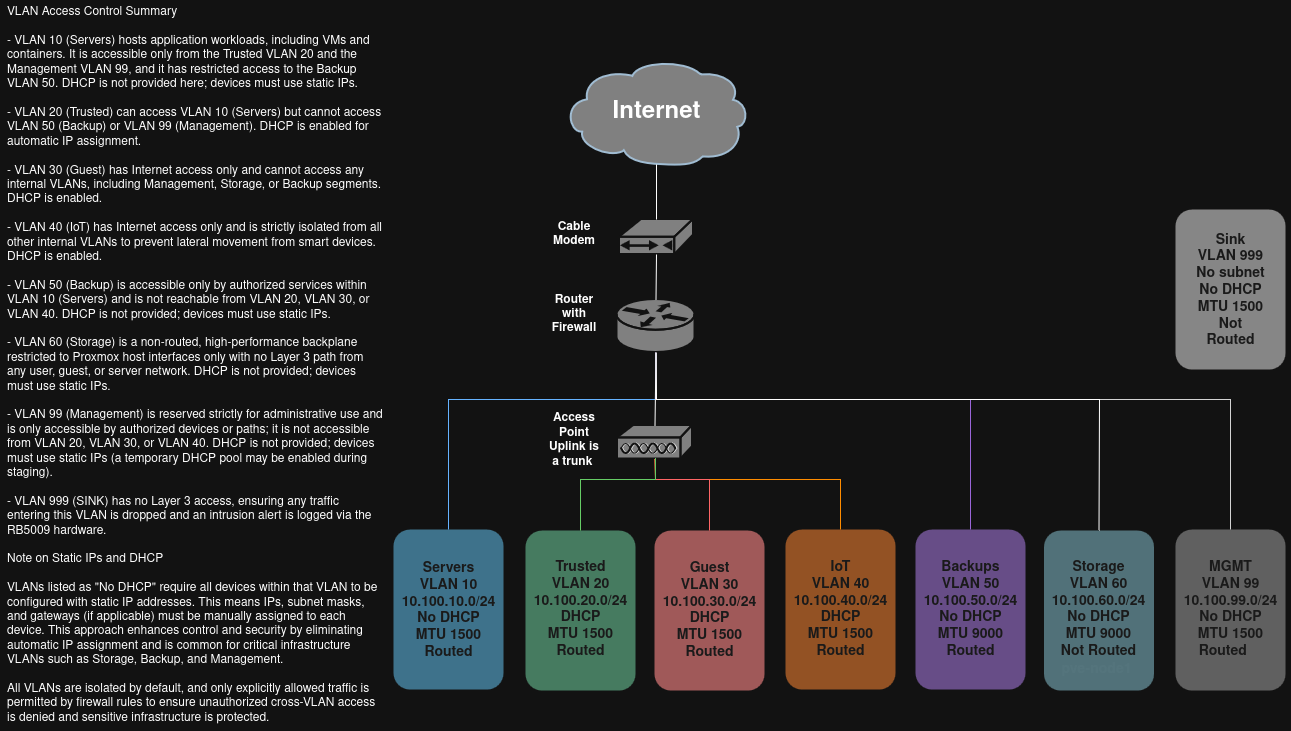

The diagram above was exported from draw.io. Its source (the exported page's mxGraphModel, read from the mxfile embedded in the PNG):
<mxGraphModel dx="2294" dy="2002" grid="1" gridSize="10" guides="1" tooltips="1" connect="1" arrows="1" fold="1" page="1" pageScale="1" pageWidth="827" pageHeight="1169" background="none" math="0" shadow="0">
  <root>
    <mxCell id="0" />
    <mxCell id="1" parent="0" />
    <mxCell id="cklA0OHfVzBV6nG-RudE-9" parent="1" style="rounded=1;whiteSpace=wrap;html=1;strokeColor=none;fillColor=#036897;fontSize=24;fontColor=#23445D;align=center;opacity=60;" value="" vertex="1">
      <mxGeometry height="160" width="110" x="-552" y="510" as="geometry" />
    </mxCell>
    <mxCell id="cklA0OHfVzBV6nG-RudE-1" parent="1" style="rounded=1;whiteSpace=wrap;html=1;strokeColor=none;fillColor=#666666;fontSize=24;fontColor=#23445D;align=center;opacity=60;" value="" vertex="1">
      <mxGeometry height="161" width="110" x="230" y="510" as="geometry" />
    </mxCell>
    <mxCell id="JiyYGjbhxZkrFbL8Qnoh-2296" parent="1" style="rounded=1;whiteSpace=wrap;html=1;strokeColor=none;fillColor=#D75A00;fontSize=24;fontColor=#23445D;align=center;opacity=60;" value="" vertex="1">
      <mxGeometry height="160" width="110" x="-160" y="510" as="geometry" />
    </mxCell>
    <mxCell id="JiyYGjbhxZkrFbL8Qnoh-2275" parent="1" style="rounded=1;whiteSpace=wrap;html=1;strokeColor=none;fillColor=#9A66D9;fontSize=24;fontColor=#23445D;align=center;opacity=60;" value="" vertex="1">
      <mxGeometry height="160" width="110" x="-30" y="510" as="geometry" />
    </mxCell>
    <mxCell id="JiyYGjbhxZkrFbL8Qnoh-2257" parent="1" style="shape=mxgraph.cisco.storage.cloud;html=1;dashed=0;strokeColor=#23445D;fillColor=light-dark(#000000,#808080);strokeWidth=2;fontFamily=Helvetica;fontSize=24;fontColor=#23445D;align=center;fontStyle=1" value="&lt;span style=&quot;color: light-dark(rgb(0, 0, 0), rgb(255, 255, 255));&quot;&gt;Internet&lt;/span&gt;" vertex="1">
      <mxGeometry height="106" width="186" x="-382" y="40" as="geometry" />
    </mxCell>
    <mxCell id="JiyYGjbhxZkrFbL8Qnoh-2258" parent="1" style="shape=mxgraph.cisco.routers.router;html=1;dashed=0;fillColor=light-dark(#000000,#808080);strokeColor=#ffffff;strokeWidth=2;verticalLabelPosition=bottom;verticalAlign=top;fontFamily=Helvetica;fontSize=36;fontColor=#FFB366" value="" vertex="1">
      <mxGeometry height="53" width="78" x="-328.5" y="280" as="geometry" />
    </mxCell>
    <mxCell id="JiyYGjbhxZkrFbL8Qnoh-2259" parent="1" style="sketch=0;html=1;pointerEvents=1;dashed=0;fillColor=light-dark(#000000,#808080);strokeColor=#ffffff;strokeWidth=2;verticalLabelPosition=bottom;verticalAlign=top;align=center;outlineConnect=0;shape=mxgraph.cisco.modems_and_phones.cable_modem;" value="" vertex="1">
      <mxGeometry height="35" width="74" x="-326" y="200" as="geometry" />
    </mxCell>
    <mxCell id="JiyYGjbhxZkrFbL8Qnoh-2261" edge="1" parent="1" source="JiyYGjbhxZkrFbL8Qnoh-2259" style="endArrow=none;html=1;rounded=0;entryX=0.5;entryY=0.99;entryDx=0;entryDy=0;entryPerimeter=0;exitX=0.5;exitY=0;exitDx=0;exitDy=0;exitPerimeter=0;" target="JiyYGjbhxZkrFbL8Qnoh-2257" value="">
      <mxGeometry height="50" relative="1" width="50" as="geometry">
        <Array as="points" />
        <mxPoint x="-20" y="390" as="sourcePoint" />
        <mxPoint x="30" y="340" as="targetPoint" />
      </mxGeometry>
    </mxCell>
    <mxCell id="JiyYGjbhxZkrFbL8Qnoh-2262" edge="1" parent="1" source="JiyYGjbhxZkrFbL8Qnoh-2258" style="endArrow=none;html=1;rounded=0;exitX=0.5;exitY=0;exitDx=0;exitDy=0;exitPerimeter=0;entryX=0.5;entryY=1;entryDx=0;entryDy=0;entryPerimeter=0;" target="JiyYGjbhxZkrFbL8Qnoh-2259" value="">
      <mxGeometry height="50" relative="1" width="50" as="geometry">
        <mxPoint x="-20" y="390" as="sourcePoint" />
        <mxPoint x="30" y="340" as="targetPoint" />
      </mxGeometry>
    </mxCell>
    <mxCell id="JiyYGjbhxZkrFbL8Qnoh-2271" parent="1" style="rounded=1;whiteSpace=wrap;html=1;strokeColor=none;fillColor=none;fontSize=14;fontColor=#66B3FF;align=center;fontStyle=1;shadow=0;" value="&lt;div&gt;&lt;font style=&quot;color: light-dark(rgb(0, 0, 0), rgb(26, 26, 26));&quot;&gt;Servers&lt;/font&gt;&lt;/div&gt;&lt;div&gt;&lt;font style=&quot;color: light-dark(rgb(0, 0, 0), rgb(26, 26, 26));&quot;&gt;VLAN 10&lt;/font&gt;&lt;/div&gt;&lt;div&gt;&lt;font style=&quot;color: light-dark(rgb(0, 0, 0), rgb(26, 26, 26));&quot;&gt;10.100.10.0/24&lt;/font&gt;&lt;/div&gt;&lt;div&gt;&lt;font style=&quot;color: light-dark(rgb(0, 0, 0), rgb(26, 26, 26));&quot;&gt;No DHCP&lt;/font&gt;&lt;/div&gt;&lt;div&gt;&lt;font style=&quot;color: light-dark(rgb(0, 0, 0), rgb(26, 26, 26));&quot;&gt;MTU 1500&lt;/font&gt;&lt;/div&gt;&lt;div&gt;&lt;font style=&quot;color: light-dark(rgb(0, 0, 0), rgb(26, 26, 26));&quot;&gt;Routed&lt;/font&gt;&lt;/div&gt;" vertex="1">
      <mxGeometry height="19" width="73" x="-533.5" y="581.5" as="geometry" />
    </mxCell>
    <mxCell id="JiyYGjbhxZkrFbL8Qnoh-2276" parent="1" style="rounded=1;whiteSpace=wrap;html=1;strokeColor=none;fillColor=none;fontSize=14;fontColor=#742B21;align=center;fontStyle=1" value="&lt;div&gt;&lt;font style=&quot;color: light-dark(rgb(0, 0, 0), rgb(26, 26, 26));&quot;&gt;Backups&lt;/font&gt;&lt;/div&gt;&lt;div&gt;&lt;font style=&quot;color: light-dark(rgb(0, 0, 0), rgb(26, 26, 26));&quot;&gt;VLAN 50&lt;/font&gt;&lt;/div&gt;&lt;div&gt;&lt;font style=&quot;color: light-dark(rgb(0, 0, 0), rgb(26, 26, 26));&quot;&gt;10.100.50.0/24&lt;/font&gt;&lt;/div&gt;&lt;div&gt;&lt;font style=&quot;color: light-dark(rgb(0, 0, 0), rgb(26, 26, 26));&quot;&gt;No DHCP&lt;/font&gt;&lt;/div&gt;&lt;div&gt;&lt;font style=&quot;color: light-dark(rgb(0, 0, 0), rgb(26, 26, 26));&quot;&gt;MTU 9000&lt;/font&gt;&lt;/div&gt;&lt;div&gt;&lt;font style=&quot;color: light-dark(rgb(0, 0, 0), rgb(26, 26, 26));&quot;&gt;Routed&lt;/font&gt;&lt;/div&gt;" vertex="1">
      <mxGeometry height="19" width="73" x="-11.5" y="580.5" as="geometry" />
    </mxCell>
    <mxCell id="JiyYGjbhxZkrFbL8Qnoh-2283" edge="1" parent="1" style="edgeStyle=orthogonalEdgeStyle;rounded=0;orthogonalLoop=1;jettySize=auto;html=1;exitX=0.5;exitY=1;exitDx=0;exitDy=0;">
      <mxGeometry relative="1" as="geometry">
        <mxPoint x="60" y="333" as="sourcePoint" />
        <mxPoint x="60" y="333" as="targetPoint" />
      </mxGeometry>
    </mxCell>
    <mxCell id="JiyYGjbhxZkrFbL8Qnoh-2287" parent="1" style="rounded=1;whiteSpace=wrap;html=1;strokeColor=none;fillColor=#006633;fontSize=24;fontColor=#23445D;align=center;opacity=60;" value="" vertex="1">
      <mxGeometry height="160" width="110" x="-420" y="511" as="geometry" />
    </mxCell>
    <mxCell id="JiyYGjbhxZkrFbL8Qnoh-2288" parent="1" style="rounded=1;whiteSpace=wrap;html=1;strokeColor=none;fillColor=none;fontSize=14;fontColor=#66CC66;align=center;fontStyle=1" value="&lt;div&gt;&lt;font style=&quot;color: light-dark(rgb(0, 0, 0), rgb(26, 26, 26));&quot;&gt;Trusted&lt;/font&gt;&lt;/div&gt;&lt;div&gt;&lt;font style=&quot;color: light-dark(rgb(0, 0, 0), rgb(26, 26, 26));&quot;&gt;VLAN 20&lt;/font&gt;&lt;/div&gt;&lt;div&gt;&lt;font style=&quot;color: light-dark(rgb(0, 0, 0), rgb(26, 26, 26));&quot;&gt;10.100.20.0/24&lt;/font&gt;&lt;/div&gt;&lt;div&gt;&lt;font style=&quot;color: light-dark(rgb(0, 0, 0), rgb(26, 26, 26));&quot;&gt;DHCP&lt;/font&gt;&lt;/div&gt;&lt;div&gt;&lt;font style=&quot;color: light-dark(rgb(0, 0, 0), rgb(26, 26, 26));&quot;&gt;MTU 1500&lt;/font&gt;&lt;/div&gt;&lt;div&gt;&lt;font style=&quot;color: light-dark(rgb(0, 0, 0), rgb(26, 26, 26));&quot;&gt;Routed&lt;/font&gt;&lt;/div&gt;" vertex="1">
      <mxGeometry height="19" width="73" x="-401.5" y="580.5" as="geometry" />
    </mxCell>
    <mxCell id="JiyYGjbhxZkrFbL8Qnoh-2292" parent="1" style="rounded=1;whiteSpace=wrap;html=1;strokeColor=none;fillColor=#CC3333;fontSize=24;fontColor=#23445D;align=center;opacity=60;" value="" vertex="1">
      <mxGeometry height="160" width="110" x="-291" y="511" as="geometry" />
    </mxCell>
    <mxCell id="JiyYGjbhxZkrFbL8Qnoh-2293" parent="1" style="rounded=1;whiteSpace=wrap;html=1;strokeColor=none;fillColor=none;fontSize=14;fontColor=#742B21;align=center;fontStyle=1" value="&lt;div&gt;&lt;font style=&quot;color: light-dark(rgb(0, 0, 0), rgb(26, 26, 26));&quot;&gt;Guest&lt;/font&gt;&lt;/div&gt;&lt;div&gt;&lt;font style=&quot;color: light-dark(rgb(0, 0, 0), rgb(26, 26, 26));&quot;&gt;VLAN 30&lt;/font&gt;&lt;/div&gt;&lt;div&gt;&lt;font style=&quot;color: light-dark(rgb(0, 0, 0), rgb(26, 26, 26));&quot;&gt;10.100.30.0/24&lt;/font&gt;&lt;/div&gt;&lt;div&gt;&lt;font style=&quot;color: light-dark(rgb(0, 0, 0), rgb(26, 26, 26));&quot;&gt;DHCP&lt;/font&gt;&lt;/div&gt;&lt;div&gt;&lt;font style=&quot;color: light-dark(rgb(0, 0, 0), rgb(26, 26, 26));&quot;&gt;MTU 1500&lt;/font&gt;&lt;/div&gt;&lt;div&gt;&lt;font style=&quot;color: light-dark(rgb(0, 0, 0), rgb(26, 26, 26));&quot;&gt;Routed&lt;/font&gt;&lt;/div&gt;" vertex="1">
      <mxGeometry height="20" width="70.5" x="-271.25" y="580.5" as="geometry" />
    </mxCell>
    <mxCell id="JiyYGjbhxZkrFbL8Qnoh-2297" parent="1" style="rounded=1;whiteSpace=wrap;html=1;strokeColor=none;fillColor=none;fontSize=14;fontColor=#742B21;align=center;fontStyle=1" value="&lt;div&gt;&lt;font style=&quot;color: light-dark(rgb(0, 0, 0), rgb(26, 26, 26));&quot;&gt;IoT&lt;/font&gt;&lt;/div&gt;&lt;div&gt;&lt;font style=&quot;color: light-dark(rgb(0, 0, 0), rgb(26, 26, 26));&quot;&gt;VLAN 40&lt;/font&gt;&lt;/div&gt;&lt;div&gt;&lt;font style=&quot;color: light-dark(rgb(0, 0, 0), rgb(26, 26, 26));&quot;&gt;10.100.40.0/24&lt;/font&gt;&lt;/div&gt;&lt;div&gt;&lt;font style=&quot;color: light-dark(rgb(0, 0, 0), rgb(26, 26, 26));&quot;&gt;DHCP&lt;/font&gt;&lt;/div&gt;&lt;div&gt;&lt;font style=&quot;color: light-dark(rgb(0, 0, 0), rgb(26, 26, 26));&quot;&gt;MTU 1500&lt;/font&gt;&lt;/div&gt;&lt;div&gt;&lt;font style=&quot;color: light-dark(rgb(0, 0, 0), rgb(26, 26, 26));&quot;&gt;Routed&lt;/font&gt;&lt;/div&gt;" vertex="1">
      <mxGeometry height="19" width="73" x="-141.5" y="581" as="geometry" />
    </mxCell>
    <mxCell id="7v8zpdn89lNWgYhyLCEj-1" parent="1" style="sketch=0;html=1;pointerEvents=1;dashed=0;fillColor=light-dark(#000000,#808080);strokeColor=#ffffff;strokeWidth=2;verticalLabelPosition=bottom;verticalAlign=top;align=center;outlineConnect=0;shape=mxgraph.cisco.misc.access_point;" value="" vertex="1">
      <mxGeometry height="34" width="75" x="-328" y="406" as="geometry" />
    </mxCell>
    <mxCell id="7v8zpdn89lNWgYhyLCEj-8" edge="1" parent="1" source="cklA0OHfVzBV6nG-RudE-9" style="endArrow=none;html=1;rounded=0;entryX=0.5;entryY=1;entryDx=0;entryDy=0;entryPerimeter=0;strokeColor=light-dark(#000000,#66B3FF);exitX=0.5;exitY=0;exitDx=0;exitDy=0;" target="JiyYGjbhxZkrFbL8Qnoh-2258" value="">
      <mxGeometry height="50" relative="1" width="50" as="geometry">
        <Array as="points">
          <mxPoint x="-497" y="380" />
          <mxPoint x="-290" y="380" />
        </Array>
        <mxPoint x="-602" y="490" as="sourcePoint" />
        <mxPoint x="-319" y="348" as="targetPoint" />
      </mxGeometry>
    </mxCell>
    <mxCell id="7v8zpdn89lNWgYhyLCEj-9" edge="1" parent="1" source="JiyYGjbhxZkrFbL8Qnoh-2258" style="endArrow=none;html=1;rounded=0;entryX=0.5;entryY=0;entryDx=0;entryDy=0;exitX=0.5;exitY=1;exitDx=0;exitDy=0;exitPerimeter=0;strokeColor=light-dark(#000000,#9A66D9);" target="JiyYGjbhxZkrFbL8Qnoh-2275" value="">
      <mxGeometry height="50" relative="1" width="50" as="geometry">
        <Array as="points">
          <mxPoint x="-290" y="380" />
          <mxPoint x="25" y="380" />
        </Array>
        <mxPoint x="-240" y="390" as="sourcePoint" />
        <mxPoint x="-190" y="340" as="targetPoint" />
      </mxGeometry>
    </mxCell>
    <mxCell id="7v8zpdn89lNWgYhyLCEj-10" edge="1" parent="1" source="7v8zpdn89lNWgYhyLCEj-1" style="endArrow=none;html=1;rounded=0;exitX=0.5;exitY=0.985;exitDx=0;exitDy=0;exitPerimeter=0;entryX=0.5;entryY=0;entryDx=0;entryDy=0;strokeColor=light-dark(#000000,#FF8C00);" target="JiyYGjbhxZkrFbL8Qnoh-2296" value="">
      <mxGeometry height="50" relative="1" width="50" as="geometry">
        <Array as="points">
          <mxPoint x="-290" y="460" />
          <mxPoint x="-105" y="460" />
        </Array>
        <mxPoint x="-240" y="390" as="sourcePoint" />
        <mxPoint x="-190" y="340" as="targetPoint" />
      </mxGeometry>
    </mxCell>
    <mxCell id="7v8zpdn89lNWgYhyLCEj-11" edge="1" parent="1" source="7v8zpdn89lNWgYhyLCEj-1" style="endArrow=none;html=1;rounded=0;exitX=0.5;exitY=0;exitDx=0;exitDy=0;exitPerimeter=0;entryX=0.5;entryY=1;entryDx=0;entryDy=0;entryPerimeter=0;" target="JiyYGjbhxZkrFbL8Qnoh-2258" value="">
      <mxGeometry height="50" relative="1" width="50" as="geometry">
        <mxPoint x="-240" y="390" as="sourcePoint" />
        <mxPoint x="-190" y="340" as="targetPoint" />
      </mxGeometry>
    </mxCell>
    <mxCell id="7v8zpdn89lNWgYhyLCEj-13" edge="1" parent="1" source="JiyYGjbhxZkrFbL8Qnoh-2292" style="endArrow=none;html=1;rounded=0;exitX=0.5;exitY=0;exitDx=0;exitDy=0;entryX=0.5;entryY=0.985;entryDx=0;entryDy=0;entryPerimeter=0;strokeColor=light-dark(#000000,#FF6666);" target="7v8zpdn89lNWgYhyLCEj-1" value="">
      <mxGeometry height="50" relative="1" width="50" as="geometry">
        <Array as="points">
          <mxPoint x="-236" y="460" />
          <mxPoint x="-290" y="460" />
        </Array>
        <mxPoint x="-240" y="390" as="sourcePoint" />
        <mxPoint x="-290" y="470" as="targetPoint" />
      </mxGeometry>
    </mxCell>
    <mxCell id="7v8zpdn89lNWgYhyLCEj-12" edge="1" parent="1" style="endArrow=none;html=1;rounded=0;entryX=0.5;entryY=0;entryDx=0;entryDy=0;strokeColor=light-dark(#000000,#66CC66);" target="JiyYGjbhxZkrFbL8Qnoh-2287" value="">
      <mxGeometry height="50" relative="1" width="50" as="geometry">
        <Array as="points">
          <mxPoint x="-290" y="460" />
          <mxPoint x="-365" y="460" />
        </Array>
        <mxPoint x="-290" y="439" as="sourcePoint" />
        <mxPoint x="-190" y="340" as="targetPoint" />
      </mxGeometry>
    </mxCell>
    <mxCell id="7v8zpdn89lNWgYhyLCEj-41" parent="1" style="rounded=1;whiteSpace=wrap;html=1;strokeColor=none;fillColor=none;fontSize=14;fontColor=#742B21;align=center;fontStyle=1" value="&lt;div&gt;&lt;font style=&quot;color: light-dark(rgb(0, 0, 0), rgb(26, 26, 26));&quot;&gt;pve-node1&lt;/font&gt;&lt;/div&gt;" vertex="1">
      <mxGeometry height="19" width="105" x="98.5" y="640.5" as="geometry" />
    </mxCell>
    <mxCell id="7v8zpdn89lNWgYhyLCEj-44" edge="1" parent="1" source="cklA0OHfVzBV6nG-RudE-1" style="endArrow=none;html=1;rounded=0;entryX=0.5;entryY=1;entryDx=0;entryDy=0;entryPerimeter=0;strokeColor=light-dark(#000000,#D3D3D3);exitX=0.5;exitY=0;exitDx=0;exitDy=0;" target="JiyYGjbhxZkrFbL8Qnoh-2258" value="">
      <mxGeometry height="50" relative="1" width="50" as="geometry">
        <Array as="points">
          <mxPoint x="285" y="380" />
          <mxPoint x="-289" y="380" />
        </Array>
        <mxPoint x="155" y="480" as="sourcePoint" />
        <mxPoint x="-290" y="370" as="targetPoint" />
      </mxGeometry>
    </mxCell>
    <mxCell id="7v8zpdn89lNWgYhyLCEj-46" edge="1" parent="1" source="7v8zpdn89lNWgYhyLCEj-1" style="edgeStyle=orthogonalEdgeStyle;rounded=0;orthogonalLoop=1;jettySize=auto;html=1;exitX=0.5;exitY=0.985;exitDx=0;exitDy=0;exitPerimeter=0;" target="7v8zpdn89lNWgYhyLCEj-1">
      <mxGeometry relative="1" as="geometry" />
    </mxCell>
    <mxCell id="7v8zpdn89lNWgYhyLCEj-54" parent="1" style="text;html=1;whiteSpace=wrap;strokeColor=none;fillColor=none;align=left;verticalAlign=middle;rounded=0;" value="VLAN Access Control Summary&lt;br&gt;&lt;br&gt;- VLAN 10 (Servers) hosts application workloads, including VMs and containers. It is accessible only from the Trusted VLAN 20 and the Management VLAN 99, and it has restricted access to the Backup VLAN 50. DHCP is not provided here; devices must use static IPs.&lt;br&gt;&lt;br&gt;- VLAN 20 (Trusted) can access VLAN 10 (Servers) but cannot access VLAN 50 (Backup) or VLAN 99 (Management). DHCP is enabled for automatic IP assignment.&lt;br&gt;&lt;br&gt;- VLAN 30 (Guest) has Internet access only and cannot access any internal VLANs, including Management, Storage, or Backup segments. DHCP is enabled.&lt;br&gt;&lt;br&gt;- VLAN 40 (IoT) has Internet access only and is strictly isolated from all other internal VLANs to prevent lateral movement from smart devices. DHCP is enabled.&lt;br&gt;&lt;br&gt;- VLAN 50 (Backup) is accessible only by authorized services within VLAN 10 (Servers) and is not reachable from VLAN 20, VLAN 30, or VLAN 40. DHCP is not provided; devices must use static IPs.&lt;br&gt;&lt;br&gt;- VLAN 60 (Storage) is a non-routed, high-performance backplane restricted to Proxmox host interfaces only with no Layer 3 path from any user, guest, or server network. DHCP is not provided; devices must use static IPs.&lt;br&gt;&lt;br&gt;- VLAN 99 (Management) is reserved strictly for administrative use and is only accessible by authorized devices or paths; it is not accessible from VLAN 20, VLAN 30, or VLAN 40. DHCP is not provided; devices must use static IPs (a temporary DHCP pool may be enabled during staging).&lt;br&gt;&lt;br&gt;- VLAN 999 (SINK) has no Layer 3 access, ensuring any traffic entering this VLAN is dropped and an intrusion alert is logged via the RB5009 hardware.&lt;br&gt;&lt;br&gt;Note on Static IPs and DHCP&lt;br&gt;&lt;br&gt;VLANs listed as &quot;No DHCP&quot; require all devices within that VLAN to be configured with static IP addresses. This means IPs, subnet masks, and gateways (if applicable) must be manually assigned to each device. This approach enhances control and security by eliminating automatic IP assignment and is common for critical infrastructure VLANs such as Storage, Backup, and Management.&lt;br&gt;&lt;br&gt;All VLANs are isolated by default, and only explicitly allowed traffic is permitted by firewall rules to ensure unauthorized cross-VLAN access is denied and sensitive infrastructure is protected." vertex="1">
      <mxGeometry height="380" width="380" x="-940" y="156" as="geometry" />
    </mxCell>
    <mxCell id="7v8zpdn89lNWgYhyLCEj-55" parent="1" style="text;html=1;whiteSpace=wrap;strokeColor=none;fillColor=none;align=center;verticalAlign=middle;rounded=0;" value="&lt;b&gt;Cable Modem&lt;/b&gt;" vertex="1">
      <mxGeometry height="30" width="60" x="-401.5" y="200" as="geometry" />
    </mxCell>
    <mxCell id="7v8zpdn89lNWgYhyLCEj-56" parent="1" style="text;html=1;whiteSpace=wrap;strokeColor=none;fillColor=none;align=center;verticalAlign=middle;rounded=0;" value="&lt;b&gt;Router with Firewall&lt;/b&gt;" vertex="1">
      <mxGeometry height="30" width="60" x="-401.5" y="280" as="geometry" />
    </mxCell>
    <mxCell id="7v8zpdn89lNWgYhyLCEj-57" parent="1" style="text;html=1;whiteSpace=wrap;strokeColor=none;fillColor=none;align=center;verticalAlign=middle;rounded=0;" value="&lt;div&gt;&lt;b&gt;Access Point&lt;/b&gt;&lt;/div&gt;&lt;div&gt;&lt;b&gt;Uplink is a trunk&amp;nbsp;&lt;/b&gt;&lt;/div&gt;" vertex="1">
      <mxGeometry height="30" width="60" x="-401.5" y="406" as="geometry" />
    </mxCell>
    <mxCell id="vI3FpNynpYm98FMetwpD-1" parent="1" style="rounded=1;whiteSpace=wrap;html=1;strokeColor=none;fillColor=#1F5E6E;fontSize=24;fontColor=#23445D;align=center;opacity=60;" value="" vertex="1">
      <mxGeometry height="160" width="110" x="98.5" y="511" as="geometry" />
    </mxCell>
    <mxCell id="vI3FpNynpYm98FMetwpD-3" parent="1" style="rounded=1;whiteSpace=wrap;html=1;strokeColor=none;fillColor=none;fontSize=14;fontColor=#66B3FF;align=center;fontStyle=1;shadow=0;" value="&lt;div&gt;&lt;font style=&quot;color: light-dark(rgb(0, 0, 0), rgb(26, 26, 26));&quot;&gt;Storage&lt;/font&gt;&lt;/div&gt;&lt;div&gt;&lt;font style=&quot;color: light-dark(rgb(0, 0, 0), rgb(26, 26, 26));&quot;&gt;VLAN 60&lt;/font&gt;&lt;/div&gt;&lt;div&gt;&lt;font style=&quot;color: light-dark(rgb(0, 0, 0), rgb(26, 26, 26));&quot;&gt;10.100.60.0/24&lt;/font&gt;&lt;/div&gt;&lt;div&gt;&lt;font style=&quot;color: light-dark(rgb(0, 0, 0), rgb(26, 26, 26));&quot;&gt;No DHCP&lt;/font&gt;&lt;/div&gt;&lt;div&gt;&lt;font style=&quot;color: light-dark(rgb(0, 0, 0), rgb(26, 26, 26));&quot;&gt;MTU 9000&lt;/font&gt;&lt;/div&gt;&lt;div&gt;&lt;font style=&quot;color: light-dark(rgb(0, 0, 0), rgb(26, 26, 26));&quot;&gt;Not Routed&lt;/font&gt;&lt;/div&gt;" vertex="1">
      <mxGeometry height="19" width="73" x="117" y="580.5" as="geometry" />
    </mxCell>
    <mxCell id="lZhzBTLcH4SExoDK3ltd-1" edge="1" parent="1" source="vI3FpNynpYm98FMetwpD-1" style="endArrow=none;html=1;rounded=0;exitX=0.5;exitY=0;exitDx=0;exitDy=0;entryX=0.5;entryY=1;entryDx=0;entryDy=0;entryPerimeter=0;" target="JiyYGjbhxZkrFbL8Qnoh-2258" value="">
      <mxGeometry height="50" relative="1" width="50" as="geometry">
        <Array as="points">
          <mxPoint x="154" y="380" />
          <mxPoint x="-289" y="380" />
        </Array>
        <mxPoint x="90" y="460" as="sourcePoint" />
        <mxPoint x="140" y="410" as="targetPoint" />
      </mxGeometry>
    </mxCell>
    <mxCell id="qD8e9SySHwzejAJQqp7y-1" parent="1" style="rounded=1;whiteSpace=wrap;html=1;strokeColor=none;fillColor=#1f1e1e;fontSize=24;fontColor=#23445D;align=center;opacity=60;" value="" vertex="1">
      <mxGeometry height="160" width="110" x="230" y="190" as="geometry" />
    </mxCell>
    <mxCell id="qD8e9SySHwzejAJQqp7y-2" parent="1" style="rounded=1;whiteSpace=wrap;html=1;strokeColor=none;fillColor=none;fontSize=14;fontColor=#66B3FF;align=center;fontStyle=1;shadow=0;" value="&lt;div&gt;&lt;font style=&quot;color: light-dark(rgb(0, 0, 0), rgb(26, 26, 26));&quot;&gt;Sink&lt;/font&gt;&lt;/div&gt;&lt;div&gt;&lt;font style=&quot;color: light-dark(rgb(0, 0, 0), rgb(26, 26, 26));&quot;&gt;VLAN 999&lt;/font&gt;&lt;/div&gt;&lt;div&gt;&lt;font style=&quot;color: light-dark(rgb(0, 0, 0), rgb(26, 26, 26));&quot;&gt;No subnet&lt;/font&gt;&lt;/div&gt;&lt;div&gt;&lt;font style=&quot;color: light-dark(rgb(0, 0, 0), rgb(26, 26, 26));&quot;&gt;No DHCP&lt;/font&gt;&lt;/div&gt;&lt;div&gt;&lt;font style=&quot;color: light-dark(rgb(0, 0, 0), rgb(26, 26, 26));&quot;&gt;MTU 1500&lt;/font&gt;&lt;/div&gt;&lt;div&gt;&lt;font style=&quot;color: light-dark(rgb(0, 0, 0), rgb(26, 26, 26));&quot;&gt;Not Routed&lt;/font&gt;&lt;/div&gt;" vertex="1">
      <mxGeometry height="19" width="73" x="248.5" y="261" as="geometry" />
    </mxCell>
    <mxCell id="7v8zpdn89lNWgYhyLCEj-40" parent="1" style="rounded=1;whiteSpace=wrap;html=1;strokeColor=none;fillColor=none;fontSize=14;fontColor=#742B21;align=center;fontStyle=1" value="&lt;div align=&quot;center&quot;&gt;&lt;font style=&quot;color: light-dark(rgb(0, 0, 0), rgb(26, 26, 26));&quot;&gt;MGMT&lt;/font&gt;&lt;/div&gt;&lt;div align=&quot;center&quot;&gt;&lt;font style=&quot;color: light-dark(rgb(0, 0, 0), rgb(26, 26, 26));&quot;&gt;VLAN 99&lt;/font&gt;&lt;/div&gt;&lt;div align=&quot;center&quot;&gt;&lt;font style=&quot;color: light-dark(rgb(0, 0, 0), rgb(26, 26, 26));&quot;&gt;10.100.99.0/24&lt;/font&gt;&lt;/div&gt;&lt;div align=&quot;center&quot;&gt;&lt;font style=&quot;color: light-dark(rgb(0, 0, 0), rgb(26, 26, 26));&quot;&gt;No DHCP&lt;/font&gt;&lt;/div&gt;&lt;div align=&quot;center&quot;&gt;&lt;font style=&quot;color: light-dark(rgb(0, 0, 0), rgb(26, 26, 26));&quot;&gt;MTU 1500&lt;/font&gt;&lt;/div&gt;&lt;div align=&quot;center&quot;&gt;&lt;font style=&quot;color: light-dark(rgb(0, 0, 0), rgb(26, 26, 26));&quot;&gt;Routed&lt;/font&gt;&lt;font style=&quot;color: rgba(0, 0, 0, 0);&quot;&gt;24&lt;/font&gt;&lt;/div&gt;" vertex="1">
      <mxGeometry height="19" width="73" x="248.5" y="580.5" as="geometry" />
    </mxCell>
    <mxCell id="13_l755EL-l4_baxRL0_-6" edge="1" parent="1" source="JiyYGjbhxZkrFbL8Qnoh-2271" style="edgeStyle=orthogonalEdgeStyle;rounded=0;orthogonalLoop=1;jettySize=auto;html=1;exitX=0.5;exitY=1;exitDx=0;exitDy=0;" target="JiyYGjbhxZkrFbL8Qnoh-2271">
      <mxGeometry relative="1" as="geometry" />
    </mxCell>
  </root>
</mxGraphModel>